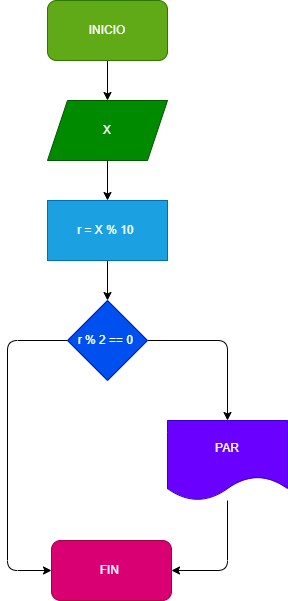

The diagram above was exported from draw.io. Its source (the exported page's mxGraphModel, read from the mxfile embedded in the PNG):
<mxGraphModel dx="1164" dy="556" grid="1" gridSize="10" guides="1" tooltips="1" connect="1" arrows="1" fold="1" page="1" pageScale="1" pageWidth="827" pageHeight="1169" math="0" shadow="0">
  <root>
    <mxCell id="0" />
    <mxCell id="1" parent="0" />
    <mxCell id="8" value="" style="edgeStyle=none;html=1;" edge="1" parent="1" source="3">
      <mxGeometry relative="1" as="geometry">
        <mxPoint x="410" y="360" as="targetPoint" />
      </mxGeometry>
    </mxCell>
    <mxCell id="3" value="INICIO" style="rounded=1;whiteSpace=wrap;html=1;fillColor=#60a917;fontColor=#ffffff;strokeColor=#2D7600;" vertex="1" parent="1">
      <mxGeometry x="350" y="260" width="120" height="60" as="geometry" />
    </mxCell>
    <mxCell id="13" value="" style="edgeStyle=none;html=1;" edge="1" parent="1" source="9" target="12">
      <mxGeometry relative="1" as="geometry" />
    </mxCell>
    <mxCell id="9" value="X" style="shape=parallelogram;perimeter=parallelogramPerimeter;whiteSpace=wrap;html=1;fixedSize=1;fillColor=#008a00;fontColor=#ffffff;strokeColor=#005700;" vertex="1" parent="1">
      <mxGeometry x="350" y="360" width="120" height="60" as="geometry" />
    </mxCell>
    <mxCell id="15" value="" style="edgeStyle=none;html=1;" edge="1" parent="1" source="12" target="14">
      <mxGeometry relative="1" as="geometry" />
    </mxCell>
    <mxCell id="12" value="r = X % 10&amp;nbsp;&lt;br&gt;" style="whiteSpace=wrap;html=1;fillColor=#1ba1e2;fontColor=#ffffff;strokeColor=#006EAF;" vertex="1" parent="1">
      <mxGeometry x="350" y="460" width="120" height="60" as="geometry" />
    </mxCell>
    <mxCell id="18" value="" style="edgeStyle=none;html=1;" edge="1" parent="1" source="14" target="17">
      <mxGeometry relative="1" as="geometry">
        <Array as="points">
          <mxPoint x="530" y="600" />
        </Array>
      </mxGeometry>
    </mxCell>
    <mxCell id="23" style="edgeStyle=none;html=1;entryX=0;entryY=0.5;entryDx=0;entryDy=0;" edge="1" parent="1" source="14" target="21">
      <mxGeometry relative="1" as="geometry">
        <Array as="points">
          <mxPoint x="310" y="600" />
          <mxPoint x="310" y="830" />
        </Array>
      </mxGeometry>
    </mxCell>
    <mxCell id="14" value="r % 2 == 0&amp;nbsp;" style="rhombus;whiteSpace=wrap;html=1;fillColor=#0050ef;fontColor=#ffffff;strokeColor=#001DBC;" vertex="1" parent="1">
      <mxGeometry x="370" y="560" width="80" height="80" as="geometry" />
    </mxCell>
    <mxCell id="22" value="" style="edgeStyle=none;html=1;" edge="1" parent="1" source="17" target="21">
      <mxGeometry relative="1" as="geometry">
        <Array as="points">
          <mxPoint x="530" y="830" />
        </Array>
      </mxGeometry>
    </mxCell>
    <mxCell id="17" value="PAR" style="shape=document;whiteSpace=wrap;html=1;boundedLbl=1;fillColor=#6a00ff;fontColor=#ffffff;strokeColor=#3700CC;" vertex="1" parent="1">
      <mxGeometry x="470" y="680" width="120" height="80" as="geometry" />
    </mxCell>
    <mxCell id="21" value="FIN&amp;nbsp;" style="rounded=1;whiteSpace=wrap;html=1;fillColor=#d80073;fontColor=#ffffff;strokeColor=#A50040;" vertex="1" parent="1">
      <mxGeometry x="354" y="800" width="120" height="60" as="geometry" />
    </mxCell>
  </root>
</mxGraphModel>